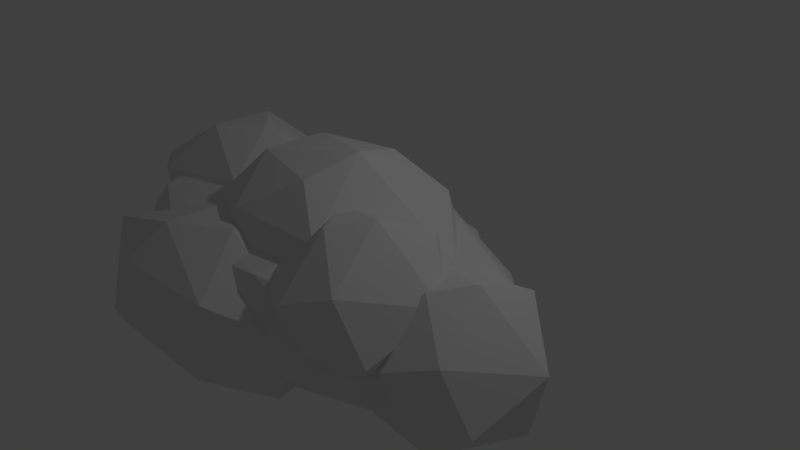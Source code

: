# Source: cloud01.blend  (saved by Blender 2.79.0; exported with 4.5.12 LTS)
import bpy
from mathutils import Matrix  # noqa: F401  (used for matrix-valued properties, if any)

bpy.ops.wm.read_factory_settings(use_empty=True)
scene = bpy.context.scene
scene.name = 'Scene'

# ---- collections
col_collection_1 = bpy.data.collections.new('Collection 1'); scene.collection.children.link(col_collection_1)

# ---- world
world_world = bpy.data.worlds.new('World'); scene.world = world_world
world_world.color = (0.05088, 0.05088, 0.05088)
world_world.use_sun_shadow = False
world_world.sun_shadow_jitter_overblur = 0.0
world_world.cycles.sampling_method = 'MANUAL'

# ---- cameras
cam_camera = bpy.data.cameras.new('Camera')
cam_camera.clip_end = 100.0
cam_camera.lens = 35.0
cam_camera.sensor_width = 32.0
cam_camera.sensor_height = 18.0
cam_camera.ortho_scale = 7.314
cam_camera.dof.focus_distance = 0.0
cam_camera.dof.aperture_fstop = 128.0

# ---- lights
light_lamp = bpy.data.lights.new('Lamp', 'POINT')
light_lamp.transmission_factor = 0.0
light_lamp.cutoff_distance = 30.0
light_lamp.energy = 100.0
light_lamp.shadow_buffer_clip_start = 1.001
light_lamp.shadow_soft_size = 0.1
light_lamp.shadow_maximum_resolution = 0.006
light_lamp.use_absolute_resolution = True

# ---- meshes
me_icosphere_016 = bpy.data.meshes.new('Icosphere.016')
me_icosphere_016.from_pydata([(0.0, 0.0, -1.0), (0.7236, -0.5257, -0.4472), (-0.2764, -0.8506, -0.4472), (-0.8944, 0.0, -0.4472), (-0.2764, 0.8506, -0.4472), (0.7236, 0.5257, -0.4472), (0.2764, -0.8506, 0.4472), (-0.7236, -0.5257, 0.4472), (-0.7236, 0.5257, 0.4472), (0.2764, 0.8506, 0.4472), (0.8944, 0.0, 0.4472), (0.0, 0.0, 1.0), (-0.1625, -0.5, -0.8507), (0.4253, -0.309, -0.8507), (0.2629, -0.809, -0.5257), (0.8506, 0.0, -0.5257), (0.4253, 0.309, -0.8507), (-0.5257, 0.0, -0.8507), (-0.6882, -0.5, -0.5257), (-0.1625, 0.5, -0.8507), (-0.6882, 0.5, -0.5257), (0.2629, 0.809, -0.5257), (0.9511, -0.309, 0.0), (0.9511, 0.309, 0.0), (0.0, -1.0, 0.0), (0.5878, -0.809, 0.0), (-0.9511, -0.309, 0.0), (-0.5878, -0.809, 0.0), (-0.5878, 0.809, 0.0), (-0.9511, 0.309, 0.0), (0.5878, 0.809, 0.0), (0.0, 1.0, 0.0), (0.6882, -0.5, 0.5257), (-0.2629, -0.809, 0.5257), (-0.8506, 0.0, 0.5257), (-0.2629, 0.809, 0.5257), (0.6882, 0.5, 0.5257), (0.1625, -0.5, 0.8507), (0.5257, 0.0, 0.8507), (-0.4253, -0.309, 0.8507), (-0.4253, 0.309, 0.8507), (0.1625, 0.5, 0.8507), (0.2036, -0.8787, -0.6797), (0.7441, -1.559, 0.03585), (-0.002842, -1.98, 0.03585), (-0.4645, -0.8787, 0.03585), (-0.002842, 0.2224, 0.03585), (0.7441, -0.1982, 0.03585), (0.4101, -1.98, 1.194), (-0.3369, -1.559, 1.194), (-0.3369, -0.1982, 1.194), (0.4101, 0.2224, 1.194), (0.8717, -0.8787, 1.194), (0.2036, -0.8787, 1.909), (0.08226, -1.526, -0.4864), (0.5213, -1.279, -0.4864), (0.4, -1.926, -0.06578), (0.839, -0.8787, -0.06578), (0.5213, -0.4787, -0.4864), (-0.1891, -0.8787, -0.4863), (-0.3104, -1.526, -0.06578), (0.08226, -0.2315, -0.4864), (-0.3104, -0.2315, -0.06578), (0.4, 0.1685, -0.06578), (0.914, -1.279, 0.6147), (0.914, -0.4787, 0.6147), (0.2036, -2.173, 0.6147), (0.6427, -1.926, 0.6147), (-0.5068, -1.279, 0.6147), (-0.2354, -1.926, 0.6147), (-0.2354, 0.1685, 0.6147), (-0.5068, -0.4787, 0.6147), (0.6427, 0.1685, 0.6147), (0.2036, 0.4157, 0.6147), (0.7177, -1.526, 1.295), (0.007256, -1.926, 1.295), (-0.4318, -0.8787, 1.295), (0.007256, 0.1685, 1.295), (0.7177, -0.2315, 1.295), (0.325, -1.526, 1.716), (0.5963, -0.8787, 1.716), (-0.1141, -1.279, 1.716), (-0.1141, -0.4787, 1.716), (0.325, -0.2315, 1.716), (-0.6987, -0.6138, -0.3991), (-0.2336, -1.139, 0.1536), (-0.8764, -1.464, 0.1536), (-1.274, -0.6138, 0.1536), (-0.8764, 0.2369, 0.1536), (-0.2336, -0.08803, 0.1536), (-0.5211, -1.464, 1.048), (-1.164, -1.139, 1.048), (-1.164, -0.08803, 1.048), (-0.5211, 0.2369, 1.048), (-0.1238, -0.6138, 1.048), (-0.6987, -0.6138, 1.601), (-0.8032, -1.114, -0.2498), (-0.4253, -0.9228, -0.2498), (-0.5297, -1.423, 0.07512), (-0.1519, -0.6138, 0.07512), (-0.4253, -0.3047, -0.2498), (-1.037, -0.6138, -0.2498), (-1.141, -1.114, 0.07512), (-0.8032, -0.1138, -0.2498), (-1.141, -0.1138, 0.07512), (-0.5297, 0.1953, 0.07512), (-0.08736, -0.9228, 0.6009), (-0.08736, -0.3047, 0.6009), (-0.6987, -1.614, 0.6009), (-0.3209, -1.423, 0.6009), (-1.31, -0.9228, 0.6009), (-1.077, -1.423, 0.6009), (-1.077, 0.1953, 0.6009), (-1.31, -0.3047, 0.6009), (-0.3209, 0.1953, 0.6009), (-0.6987, 0.3862, 0.6009), (-0.2563, -1.114, 1.127), (-0.8677, -1.423, 1.127), (-1.246, -0.6138, 1.127), (-0.8677, 0.1953, 1.127), (-0.2563, -0.1138, 1.127), (-0.5943, -1.114, 1.452), (-0.3608, -0.6138, 1.452), (-0.9721, -0.9228, 1.452), (-0.9721, -0.3047, 1.452), (-0.5943, -0.1138, 1.452), (0.6974, -1.468, -0.3603), (1.016, -1.993, 0.1925), (0.5755, -2.318, 0.1925), (0.3031, -1.468, 0.1925), (0.5755, -0.617, 0.1925), (1.016, -0.9419, 0.1925), (0.8192, -2.318, 1.087), (0.3784, -1.993, 1.087), (0.3784, -0.9419, 1.087), (0.8192, -0.617, 1.087), (1.092, -1.468, 1.087), (0.6974, -1.468, 1.64), (0.6258, -1.968, -0.2109), (0.8849, -1.777, -0.2109), (0.8133, -2.277, 0.114), (1.072, -1.468, 0.114), (0.8849, -1.159, -0.2109), (0.4656, -1.468, -0.2109), (0.394, -1.968, 0.114), (0.6258, -0.9676, -0.2109), (0.394, -0.9676, 0.114), (0.8133, -0.6586, 0.114), (1.117, -1.777, 0.6397), (1.117, -1.159, 0.6397), (0.6974, -2.468, 0.6397), (0.9565, -2.277, 0.6397), (0.2781, -1.777, 0.6397), (0.4383, -2.277, 0.6397), (0.4383, -0.6586, 0.6397), (0.2781, -1.159, 0.6397), (0.9565, -0.6586, 0.6397), (0.6974, -0.4676, 0.6397), (1.001, -1.968, 1.165), (0.5815, -2.277, 1.165), (0.3224, -1.468, 1.165), (0.5815, -0.6586, 1.165), (1.001, -0.9676, 1.165), (0.769, -1.968, 1.49), (0.9292, -1.468, 1.49), (0.5099, -1.777, 1.49), (0.5099, -1.159, 1.49), (0.769, -0.9676, 1.49), (0.05926, -0.9156, -0.7193), (1.017, -1.86, -0.1665), (-0.3067, -2.444, -0.1665), (-1.125, -0.9156, -0.1665), (-0.3067, 0.6125, -0.1665), (1.017, 0.02879, -0.1665), (0.4252, -2.444, 0.728), (-0.8988, -1.86, 0.728), (-0.8988, 0.02879, 0.728), (0.4252, 0.6125, 0.728), (1.244, -0.9156, 0.728), (0.05926, -0.9156, 1.281), (-0.1558, -1.814, -0.5699), (0.6224, -1.471, -0.5699), (0.4073, -2.369, -0.245), (1.186, -0.9156, -0.245), (0.6224, -0.3605, -0.5699), (-0.6368, -0.9156, -0.5699), (-0.8519, -1.814, -0.245), (-0.1558, -0.01743, -0.5699), (-0.8519, -0.01743, -0.245), (0.4073, 0.5377, -0.245), (1.319, -1.471, 0.2807), (1.319, -0.3605, 0.2807), (0.05926, -2.712, 0.2807), (0.8375, -2.369, 0.2807), (-1.2, -1.471, 0.2807), (-0.719, -2.369, 0.2807), (-0.719, 0.5377, 0.2807), (-1.2, -0.3605, 0.2807), (0.8375, 0.5377, 0.2807), (0.05926, 0.8808, 0.2807), (0.9705, -1.814, 0.8065), (-0.2888, -2.369, 0.8065), (-1.067, -0.9156, 0.8065), (-0.2888, 0.5377, 0.8065), (0.9705, -0.01743, 0.8065), (0.2744, -1.814, 1.131), (0.7553, -0.9156, 1.131), (-0.5039, -1.471, 1.131), (-0.5039, -0.3605, 1.131), (0.2744, -0.01743, 1.131), (-0.1443, -2.068, -0.8565), (0.4401, -2.594, -0.3037), (-0.3675, -2.919, -0.3037), (-0.8666, -2.068, -0.3037), (-0.3675, -1.218, -0.3037), (0.4401, -1.543, -0.3037), (0.07891, -2.919, 0.5908), (-0.7287, -2.594, 0.5908), (-0.7287, -1.543, 0.5908), (0.07891, -1.218, 0.5908), (0.578, -2.068, 0.5908), (-0.1443, -2.068, 1.144), (-0.2755, -2.568, -0.7071), (0.1992, -2.377, -0.7071), (0.06799, -2.877, -0.3822), (0.5427, -2.068, -0.3822), (0.1992, -1.759, -0.7071), (-0.5689, -2.068, -0.7071), (-0.7001, -2.568, -0.3822), (-0.2755, -1.568, -0.7071), (-0.7001, -1.568, -0.3822), (0.06799, -1.259, -0.3822), (0.6238, -2.377, 0.1435), (0.6238, -1.759, 0.1435), (-0.1443, -3.068, 0.1435), (0.3304, -2.877, 0.1435), (-0.9124, -2.377, 0.1435), (-0.619, -2.877, 0.1435), (-0.619, -1.259, 0.1435), (-0.9124, -1.759, 0.1435), (0.3304, -1.259, 0.1435), (-0.1443, -1.068, 0.1435), (0.4115, -2.568, 0.6693), (-0.3566, -2.877, 0.6693), (-0.8313, -2.068, 0.6693), (-0.3566, -1.259, 0.6693), (0.4115, -1.568, 0.6693), (-0.0131, -2.568, 0.9942), (0.2803, -2.068, 0.9942), (-0.4878, -2.377, 0.9942), (-0.4878, -1.759, 0.9942), (-0.0131, -1.568, 0.9942), (1.121, -1.022, -0.8638), (1.44, -1.547, -0.311), (0.9989, -1.872, -0.311), (0.7264, -1.022, -0.311), (0.9989, -0.1711, -0.311), (1.44, -0.496, -0.311), (1.243, -1.872, 0.5834), (0.8017, -1.547, 0.5834), (0.8017, -0.496, 0.5834), (1.243, -0.1711, 0.5834), (1.515, -1.022, 0.5834), (1.121, -1.022, 1.136), (1.049, -1.522, -0.7145), (1.308, -1.331, -0.7145), (1.237, -1.831, -0.3896), (1.496, -1.022, -0.3895), (1.308, -0.7127, -0.7145), (0.8889, -1.022, -0.7145), (0.8173, -1.522, -0.3895), (1.049, -0.5217, -0.7145), (0.8173, -0.5217, -0.3895), (1.237, -0.2127, -0.3896), (1.54, -1.331, 0.1362), (1.54, -0.7127, 0.1362), (1.121, -2.022, 0.1362), (1.38, -1.831, 0.1362), (0.7014, -1.331, 0.1362), (0.8616, -1.831, 0.1362), (0.8616, -0.2127, 0.1362), (0.7014, -0.7127, 0.1362), (1.38, -0.2127, 0.1362), (1.121, -0.02173, 0.1362), (1.424, -1.522, 0.6619), (1.005, -1.831, 0.6619), (0.7457, -1.022, 0.6619), (1.005, -0.2127, 0.6619), (1.424, -0.5217, 0.6619), (1.192, -1.522, 0.9868), (1.352, -1.022, 0.9868), (0.9332, -1.331, 0.9868), (0.9332, -0.7127, 0.9868), (1.192, -0.5217, 0.9868)], [], [(0, 13, 12), (1, 13, 15), (0, 12, 17), (0, 17, 19), (0, 19, 16), (1, 15, 22), (2, 14, 24), (3, 18, 26), (4, 20, 28), (5, 21, 30), (1, 22, 25), (2, 24, 27), (3, 26, 29), (4, 28, 31), (5, 30, 23), (6, 32, 37), (7, 33, 39), (8, 34, 40), (9, 35, 41), (10, 36, 38), (38, 41, 11), (38, 36, 41), (36, 9, 41), (41, 40, 11), (41, 35, 40), (35, 8, 40), (40, 39, 11), (40, 34, 39), (34, 7, 39), (39, 37, 11), (39, 33, 37), (33, 6, 37), (37, 38, 11), (37, 32, 38), (32, 10, 38), (23, 36, 10), (23, 30, 36), (30, 9, 36), (31, 35, 9), (31, 28, 35), (28, 8, 35), (29, 34, 8), (29, 26, 34), (26, 7, 34), (27, 33, 7), (27, 24, 33), (24, 6, 33), (25, 32, 6), (25, 22, 32), (22, 10, 32), (30, 31, 9), (30, 21, 31), (21, 4, 31), (28, 29, 8), (28, 20, 29), (20, 3, 29), (26, 27, 7), (26, 18, 27), (18, 2, 27), (24, 25, 6), (24, 14, 25), (14, 1, 25), (22, 23, 10), (22, 15, 23), (15, 5, 23), (16, 21, 5), (16, 19, 21), (19, 4, 21), (19, 20, 4), (19, 17, 20), (17, 3, 20), (17, 18, 3), (17, 12, 18), (12, 2, 18), (15, 16, 5), (15, 13, 16), (13, 0, 16), (12, 14, 2), (12, 13, 14), (13, 1, 14), (42, 55, 54), (43, 55, 57), (42, 54, 59), (42, 59, 61), (42, 61, 58), (43, 57, 64), (44, 56, 66), (45, 60, 68), (46, 62, 70), (47, 63, 72), (43, 64, 67), (44, 66, 69), (45, 68, 71), (46, 70, 73), (47, 72, 65), (48, 74, 79), (49, 75, 81), (50, 76, 82), (51, 77, 83), (52, 78, 80), (80, 83, 53), (80, 78, 83), (78, 51, 83), (83, 82, 53), (83, 77, 82), (77, 50, 82), (82, 81, 53), (82, 76, 81), (76, 49, 81), (81, 79, 53), (81, 75, 79), (75, 48, 79), (79, 80, 53), (79, 74, 80), (74, 52, 80), (65, 78, 52), (65, 72, 78), (72, 51, 78), (73, 77, 51), (73, 70, 77), (70, 50, 77), (71, 76, 50), (71, 68, 76), (68, 49, 76), (69, 75, 49), (69, 66, 75), (66, 48, 75), (67, 74, 48), (67, 64, 74), (64, 52, 74), (72, 73, 51), (72, 63, 73), (63, 46, 73), (70, 71, 50), (70, 62, 71), (62, 45, 71), (68, 69, 49), (68, 60, 69), (60, 44, 69), (66, 67, 48), (66, 56, 67), (56, 43, 67), (64, 65, 52), (64, 57, 65), (57, 47, 65), (58, 63, 47), (58, 61, 63), (61, 46, 63), (61, 62, 46), (61, 59, 62), (59, 45, 62), (59, 60, 45), (59, 54, 60), (54, 44, 60), (57, 58, 47), (57, 55, 58), (55, 42, 58), (54, 56, 44), (54, 55, 56), (55, 43, 56), (84, 97, 96), (85, 97, 99), (84, 96, 101), (84, 101, 103), (84, 103, 100), (85, 99, 106), (86, 98, 108), (87, 102, 110), (88, 104, 112), (89, 105, 114), (85, 106, 109), (86, 108, 111), (87, 110, 113), (88, 112, 115), (89, 114, 107), (90, 116, 121), (91, 117, 123), (92, 118, 124), (93, 119, 125), (94, 120, 122), (122, 125, 95), (122, 120, 125), (120, 93, 125), (125, 124, 95), (125, 119, 124), (119, 92, 124), (124, 123, 95), (124, 118, 123), (118, 91, 123), (123, 121, 95), (123, 117, 121), (117, 90, 121), (121, 122, 95), (121, 116, 122), (116, 94, 122), (107, 120, 94), (107, 114, 120), (114, 93, 120), (115, 119, 93), (115, 112, 119), (112, 92, 119), (113, 118, 92), (113, 110, 118), (110, 91, 118), (111, 117, 91), (111, 108, 117), (108, 90, 117), (109, 116, 90), (109, 106, 116), (106, 94, 116), (114, 115, 93), (114, 105, 115), (105, 88, 115), (112, 113, 92), (112, 104, 113), (104, 87, 113), (110, 111, 91), (110, 102, 111), (102, 86, 111), (108, 109, 90), (108, 98, 109), (98, 85, 109), (106, 107, 94), (106, 99, 107), (99, 89, 107), (100, 105, 89), (100, 103, 105), (103, 88, 105), (103, 104, 88), (103, 101, 104), (101, 87, 104), (101, 102, 87), (101, 96, 102), (96, 86, 102), (99, 100, 89), (99, 97, 100), (97, 84, 100), (96, 98, 86), (96, 97, 98), (97, 85, 98), (126, 139, 138), (127, 139, 141), (126, 138, 143), (126, 143, 145), (126, 145, 142), (127, 141, 148), (128, 140, 150), (129, 144, 152), (130, 146, 154), (131, 147, 156), (127, 148, 151), (128, 150, 153), (129, 152, 155), (130, 154, 157), (131, 156, 149), (132, 158, 163), (133, 159, 165), (134, 160, 166), (135, 161, 167), (136, 162, 164), (164, 167, 137), (164, 162, 167), (162, 135, 167), (167, 166, 137), (167, 161, 166), (161, 134, 166), (166, 165, 137), (166, 160, 165), (160, 133, 165), (165, 163, 137), (165, 159, 163), (159, 132, 163), (163, 164, 137), (163, 158, 164), (158, 136, 164), (149, 162, 136), (149, 156, 162), (156, 135, 162), (157, 161, 135), (157, 154, 161), (154, 134, 161), (155, 160, 134), (155, 152, 160), (152, 133, 160), (153, 159, 133), (153, 150, 159), (150, 132, 159), (151, 158, 132), (151, 148, 158), (148, 136, 158), (156, 157, 135), (156, 147, 157), (147, 130, 157), (154, 155, 134), (154, 146, 155), (146, 129, 155), (152, 153, 133), (152, 144, 153), (144, 128, 153), (150, 151, 132), (150, 140, 151), (140, 127, 151), (148, 149, 136), (148, 141, 149), (141, 131, 149), (142, 147, 131), (142, 145, 147), (145, 130, 147), (145, 146, 130), (145, 143, 146), (143, 129, 146), (143, 144, 129), (143, 138, 144), (138, 128, 144), (141, 142, 131), (141, 139, 142), (139, 126, 142), (138, 140, 128), (138, 139, 140), (139, 127, 140), (168, 181, 180), (169, 181, 183), (168, 180, 185), (168, 185, 187), (168, 187, 184), (169, 183, 190), (170, 182, 192), (171, 186, 194), (172, 188, 196), (173, 189, 198), (169, 190, 193), (170, 192, 195), (171, 194, 197), (172, 196, 199), (173, 198, 191), (174, 200, 205), (175, 201, 207), (176, 202, 208), (177, 203, 209), (178, 204, 206), (206, 209, 179), (206, 204, 209), (204, 177, 209), (209, 208, 179), (209, 203, 208), (203, 176, 208), (208, 207, 179), (208, 202, 207), (202, 175, 207), (207, 205, 179), (207, 201, 205), (201, 174, 205), (205, 206, 179), (205, 200, 206), (200, 178, 206), (191, 204, 178), (191, 198, 204), (198, 177, 204), (199, 203, 177), (199, 196, 203), (196, 176, 203), (197, 202, 176), (197, 194, 202), (194, 175, 202), (195, 201, 175), (195, 192, 201), (192, 174, 201), (193, 200, 174), (193, 190, 200), (190, 178, 200), (198, 199, 177), (198, 189, 199), (189, 172, 199), (196, 197, 176), (196, 188, 197), (188, 171, 197), (194, 195, 175), (194, 186, 195), (186, 170, 195), (192, 193, 174), (192, 182, 193), (182, 169, 193), (190, 191, 178), (190, 183, 191), (183, 173, 191), (184, 189, 173), (184, 187, 189), (187, 172, 189), (187, 188, 172), (187, 185, 188), (185, 171, 188), (185, 186, 171), (185, 180, 186), (180, 170, 186), (183, 184, 173), (183, 181, 184), (181, 168, 184), (180, 182, 170), (180, 181, 182), (181, 169, 182), (210, 223, 222), (211, 223, 225), (210, 222, 227), (210, 227, 229), (210, 229, 226), (211, 225, 232), (212, 224, 234), (213, 228, 236), (214, 230, 238), (215, 231, 240), (211, 232, 235), (212, 234, 237), (213, 236, 239), (214, 238, 241), (215, 240, 233), (216, 242, 247), (217, 243, 249), (218, 244, 250), (219, 245, 251), (220, 246, 248), (248, 251, 221), (248, 246, 251), (246, 219, 251), (251, 250, 221), (251, 245, 250), (245, 218, 250), (250, 249, 221), (250, 244, 249), (244, 217, 249), (249, 247, 221), (249, 243, 247), (243, 216, 247), (247, 248, 221), (247, 242, 248), (242, 220, 248), (233, 246, 220), (233, 240, 246), (240, 219, 246), (241, 245, 219), (241, 238, 245), (238, 218, 245), (239, 244, 218), (239, 236, 244), (236, 217, 244), (237, 243, 217), (237, 234, 243), (234, 216, 243), (235, 242, 216), (235, 232, 242), (232, 220, 242), (240, 241, 219), (240, 231, 241), (231, 214, 241), (238, 239, 218), (238, 230, 239), (230, 213, 239), (236, 237, 217), (236, 228, 237), (228, 212, 237), (234, 235, 216), (234, 224, 235), (224, 211, 235), (232, 233, 220), (232, 225, 233), (225, 215, 233), (226, 231, 215), (226, 229, 231), (229, 214, 231), (229, 230, 214), (229, 227, 230), (227, 213, 230), (227, 228, 213), (227, 222, 228), (222, 212, 228), (225, 226, 215), (225, 223, 226), (223, 210, 226), (222, 224, 212), (222, 223, 224), (223, 211, 224), (252, 265, 264), (253, 265, 267), (252, 264, 269), (252, 269, 271), (252, 271, 268), (253, 267, 274), (254, 266, 276), (255, 270, 278), (256, 272, 280), (257, 273, 282), (253, 274, 277), (254, 276, 279), (255, 278, 281), (256, 280, 283), (257, 282, 275), (258, 284, 289), (259, 285, 291), (260, 286, 292), (261, 287, 293), (262, 288, 290), (290, 293, 263), (290, 288, 293), (288, 261, 293), (293, 292, 263), (293, 287, 292), (287, 260, 292), (292, 291, 263), (292, 286, 291), (286, 259, 291), (291, 289, 263), (291, 285, 289), (285, 258, 289), (289, 290, 263), (289, 284, 290), (284, 262, 290), (275, 288, 262), (275, 282, 288), (282, 261, 288), (283, 287, 261), (283, 280, 287), (280, 260, 287), (281, 286, 260), (281, 278, 286), (278, 259, 286), (279, 285, 259), (279, 276, 285), (276, 258, 285), (277, 284, 258), (277, 274, 284), (274, 262, 284), (282, 283, 261), (282, 273, 283), (273, 256, 283), (280, 281, 260), (280, 272, 281), (272, 255, 281), (278, 279, 259), (278, 270, 279), (270, 254, 279), (276, 277, 258), (276, 266, 277), (266, 253, 277), (274, 275, 262), (274, 267, 275), (267, 257, 275), (268, 273, 257), (268, 271, 273), (271, 256, 273), (271, 272, 256), (271, 269, 272), (269, 255, 272), (269, 270, 255), (269, 264, 270), (264, 254, 270), (267, 268, 257), (267, 265, 268), (265, 252, 268), (264, 266, 254), (264, 265, 266), (265, 253, 266)])
me_icosphere_016.use_remesh_preserve_volume = False
me_icosphere_016.use_remesh_preserve_attributes = False
me_icosphere_016.use_mirror_vertex_groups = False
me_icosphere_016.update()

# ---- objects
ob_icosphere_003 = bpy.data.objects.new('Icosphere.003', me_icosphere_016)
ob_lamp = bpy.data.objects.new('Lamp', light_lamp)
ob_camera = bpy.data.objects.new('Camera', cam_camera)

# ---- transforms, parenting, visibility, modifiers, constraints
ob_icosphere_003.location = (0.0, 0.0, 0.0)
ob_icosphere_003.scale = (2.268, 1.0, 1.0)
ob_icosphere_003.lineart.crease_threshold = 0.0
_m = ob_icosphere_003.modifiers.new('Decimate', 'DECIMATE')
_m.ratio = 0.5489
ob_lamp.location = (4.076, 1.005, 5.904)
ob_lamp.rotation_euler = (0.6503, 0.05522, 1.866)
ob_lamp.lock_rotations_4d = False
ob_lamp.empty_display_type = 'ARROWS'
ob_lamp.color = (0.0, 0.0, 0.0, 0.0)
ob_lamp.lineart.crease_threshold = 0.0
ob_camera.location = (7.481, -6.508, 5.344)
ob_camera.rotation_euler = (1.109, 0.0, 0.8149)
ob_camera.lock_rotations_4d = False
ob_camera.empty_display_type = 'ARROWS'
ob_camera.color = (0.0, 0.0, 0.0, 0.0)
ob_camera.display_type = 'WIRE'
ob_camera.lineart.crease_threshold = 0.0

# ---- collection membership
col_collection_1.objects.link(ob_icosphere_003)
col_collection_1.objects.link(ob_lamp)
col_collection_1.objects.link(ob_camera)

# ---- scene / render settings (as saved in the file)
scene.camera = ob_camera
scene.frame_start = 1; scene.frame_end = 250; scene.frame_set(0)
scene.render.engine = 'BLENDER_EEVEE_NEXT'
scene.render.resolution_percentage = 50
scene.render.dither_intensity = 0.0
scene.cycles.use_denoising = False
scene.cycles.samples = 128
scene.cycles.sampling_pattern = 'TABULATED_SOBOL'
scene.cycles.use_adaptive_sampling = False
scene.cycles.use_light_tree = False
scene.cycles.blur_glossy = 0.0
scene.cycles.sample_clamp_indirect = 0.0
scene.view_settings.view_transform = 'Standard'
bpy.context.view_layer.update()

